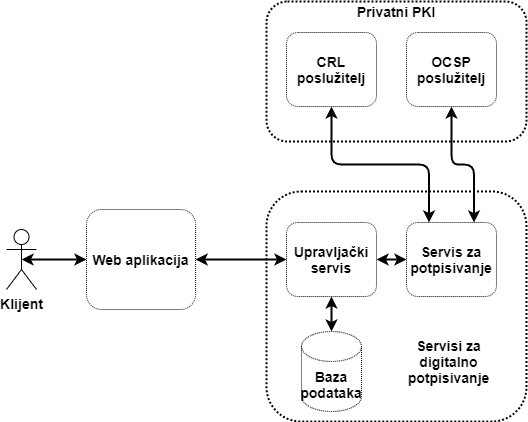

The diagram above was exported from draw.io. Its source (the exported page's mxGraphModel, read from the mxfile embedded in the PNG):
<mxGraphModel dx="1422" dy="1805" grid="1" gridSize="10" guides="1" tooltips="1" connect="1" arrows="1" fold="1" page="1" pageScale="1" pageWidth="850" pageHeight="1100" math="0" shadow="0">
  <root>
    <mxCell id="0" />
    <mxCell id="1" parent="0" />
    <mxCell id="yMOtD1Zj5R2cmSlhpSiI-32" style="edgeStyle=orthogonalEdgeStyle;rounded=1;orthogonalLoop=1;jettySize=auto;html=1;exitX=0.5;exitY=0.5;exitDx=0;exitDy=0;exitPerimeter=0;startArrow=classic;startFill=1;strokeWidth=2;" edge="1" parent="1" source="yMOtD1Zj5R2cmSlhpSiI-1" target="yMOtD1Zj5R2cmSlhpSiI-2">
      <mxGeometry relative="1" as="geometry" />
    </mxCell>
    <mxCell id="yMOtD1Zj5R2cmSlhpSiI-1" value="&lt;font style=&quot;font-size: 14px&quot;&gt;&lt;b&gt;Klijent&lt;/b&gt;&lt;/font&gt;" style="shape=umlActor;verticalLabelPosition=bottom;verticalAlign=top;html=1;outlineConnect=0;" vertex="1" parent="1">
      <mxGeometry x="120" y="58" width="30" height="60" as="geometry" />
    </mxCell>
    <mxCell id="yMOtD1Zj5R2cmSlhpSiI-2" value="&lt;b style=&quot;font-size: 14px&quot;&gt;Web aplikacija&lt;/b&gt;" style="rounded=1;whiteSpace=wrap;html=1;dashed=1;dashPattern=1 1;" vertex="1" parent="1">
      <mxGeometry x="200" y="38" width="109.09" height="100" as="geometry" />
    </mxCell>
    <mxCell id="yMOtD1Zj5R2cmSlhpSiI-7" value="" style="rounded=1;whiteSpace=wrap;html=1;dashed=1;dashPattern=1 1;strokeWidth=2;" vertex="1" parent="1">
      <mxGeometry x="380" y="20" width="260" height="230" as="geometry" />
    </mxCell>
    <mxCell id="yMOtD1Zj5R2cmSlhpSiI-16" value="" style="edgeStyle=orthogonalEdgeStyle;orthogonalLoop=1;jettySize=auto;html=1;rounded=1;strokeWidth=2;startArrow=classic;startFill=1;" edge="1" parent="1" source="yMOtD1Zj5R2cmSlhpSiI-8" target="yMOtD1Zj5R2cmSlhpSiI-10">
      <mxGeometry relative="1" as="geometry" />
    </mxCell>
    <mxCell id="yMOtD1Zj5R2cmSlhpSiI-30" style="edgeStyle=orthogonalEdgeStyle;rounded=1;orthogonalLoop=1;jettySize=auto;html=1;exitX=1;exitY=0.5;exitDx=0;exitDy=0;entryX=0;entryY=0.5;entryDx=0;entryDy=0;startArrow=classic;startFill=1;strokeWidth=2;" edge="1" parent="1" source="yMOtD1Zj5R2cmSlhpSiI-8" target="yMOtD1Zj5R2cmSlhpSiI-9">
      <mxGeometry relative="1" as="geometry" />
    </mxCell>
    <mxCell id="yMOtD1Zj5R2cmSlhpSiI-8" value="&lt;b&gt;&lt;font style=&quot;font-size: 14px&quot;&gt;Upravljački servis&lt;/font&gt;&lt;/b&gt;" style="rounded=1;whiteSpace=wrap;html=1;dashed=1;dashPattern=1 1;" vertex="1" parent="1">
      <mxGeometry x="400" y="51" width="90" height="74" as="geometry" />
    </mxCell>
    <mxCell id="yMOtD1Zj5R2cmSlhpSiI-9" value="&lt;b&gt;&lt;font style=&quot;font-size: 14px&quot;&gt;Servis za potpisivanje&lt;/font&gt;&lt;/b&gt;" style="rounded=1;whiteSpace=wrap;html=1;dashed=1;dashPattern=1 1;" vertex="1" parent="1">
      <mxGeometry x="520" y="51" width="90" height="74" as="geometry" />
    </mxCell>
    <mxCell id="yMOtD1Zj5R2cmSlhpSiI-10" value="&lt;font style=&quot;font-size: 14px&quot;&gt;&lt;b&gt;Baza podataka&lt;/b&gt;&lt;/font&gt;" style="shape=cylinder3;whiteSpace=wrap;html=1;boundedLbl=1;backgroundOutline=1;size=15;rounded=1;dashed=1;dashPattern=1 1;" vertex="1" parent="1">
      <mxGeometry x="415" y="160" width="60" height="80" as="geometry" />
    </mxCell>
    <mxCell id="yMOtD1Zj5R2cmSlhpSiI-12" value="" style="rounded=1;whiteSpace=wrap;html=1;dashed=1;dashPattern=1 1;strokeWidth=2;" vertex="1" parent="1">
      <mxGeometry x="380" y="-170" width="260" height="140" as="geometry" />
    </mxCell>
    <mxCell id="yMOtD1Zj5R2cmSlhpSiI-13" value="&lt;font style=&quot;font-size: 14px&quot;&gt;&lt;b&gt;CRL poslužitelj&lt;/b&gt;&lt;/font&gt;" style="rounded=1;whiteSpace=wrap;html=1;dashed=1;dashPattern=1 1;" vertex="1" parent="1">
      <mxGeometry x="400" y="-139" width="90" height="74" as="geometry" />
    </mxCell>
    <mxCell id="yMOtD1Zj5R2cmSlhpSiI-14" value="&lt;font style=&quot;font-size: 14px&quot;&gt;&lt;b&gt;OCSP poslužitelj&lt;/b&gt;&lt;/font&gt;" style="rounded=1;whiteSpace=wrap;html=1;dashed=1;dashPattern=1 1;" vertex="1" parent="1">
      <mxGeometry x="520" y="-139" width="90" height="74" as="geometry" />
    </mxCell>
    <mxCell id="yMOtD1Zj5R2cmSlhpSiI-22" style="edgeStyle=orthogonalEdgeStyle;rounded=0;orthogonalLoop=1;jettySize=auto;html=1;exitX=0.5;exitY=1;exitDx=0;exitDy=0;" edge="1" parent="1" source="yMOtD1Zj5R2cmSlhpSiI-12" target="yMOtD1Zj5R2cmSlhpSiI-12">
      <mxGeometry relative="1" as="geometry" />
    </mxCell>
    <mxCell id="yMOtD1Zj5R2cmSlhpSiI-26" style="edgeStyle=orthogonalEdgeStyle;rounded=1;orthogonalLoop=1;jettySize=auto;html=1;exitX=0.25;exitY=0;exitDx=0;exitDy=0;entryX=0.5;entryY=1;entryDx=0;entryDy=0;strokeWidth=2;startArrow=classic;startFill=1;" edge="1" parent="1" source="yMOtD1Zj5R2cmSlhpSiI-9" target="yMOtD1Zj5R2cmSlhpSiI-13">
      <mxGeometry relative="1" as="geometry" />
    </mxCell>
    <mxCell id="yMOtD1Zj5R2cmSlhpSiI-28" value="&lt;font style=&quot;font-size: 14px&quot;&gt;&lt;b&gt;Privatni PKI&lt;/b&gt;&lt;/font&gt;" style="text;html=1;strokeColor=none;fillColor=none;align=center;verticalAlign=middle;whiteSpace=wrap;rounded=0;dashed=1;dashPattern=1 1;" vertex="1" parent="1">
      <mxGeometry x="445" y="-170" width="130" height="20" as="geometry" />
    </mxCell>
    <mxCell id="yMOtD1Zj5R2cmSlhpSiI-29" value="&lt;font style=&quot;font-size: 14px&quot;&gt;&lt;b&gt;Servisi za digitalno potpisivanje&lt;/b&gt;&lt;/font&gt;" style="text;html=1;strokeColor=none;fillColor=none;align=center;verticalAlign=middle;whiteSpace=wrap;rounded=0;dashed=1;dashPattern=1 1;" vertex="1" parent="1">
      <mxGeometry x="520" y="180" width="85" height="20" as="geometry" />
    </mxCell>
    <mxCell id="yMOtD1Zj5R2cmSlhpSiI-31" style="edgeStyle=orthogonalEdgeStyle;rounded=1;orthogonalLoop=1;jettySize=auto;html=1;exitX=1;exitY=0.5;exitDx=0;exitDy=0;startArrow=classic;startFill=1;strokeWidth=2;" edge="1" parent="1" source="yMOtD1Zj5R2cmSlhpSiI-2" target="yMOtD1Zj5R2cmSlhpSiI-8">
      <mxGeometry relative="1" as="geometry" />
    </mxCell>
    <mxCell id="yMOtD1Zj5R2cmSlhpSiI-33" style="edgeStyle=orthogonalEdgeStyle;rounded=1;orthogonalLoop=1;jettySize=auto;html=1;exitX=0.75;exitY=0;exitDx=0;exitDy=0;entryX=0.5;entryY=1;entryDx=0;entryDy=0;startArrow=classic;startFill=1;strokeWidth=2;" edge="1" parent="1" source="yMOtD1Zj5R2cmSlhpSiI-9" target="yMOtD1Zj5R2cmSlhpSiI-14">
      <mxGeometry relative="1" as="geometry" />
    </mxCell>
  </root>
</mxGraphModel>